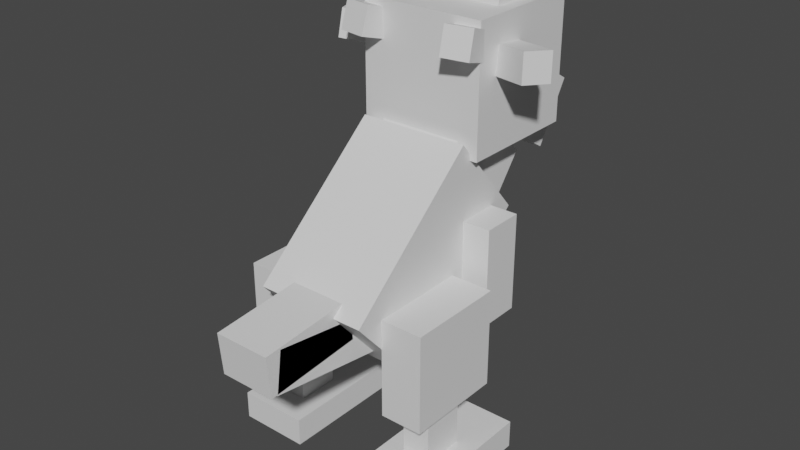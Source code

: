 # Source: cranidos.blend  (saved by Blender 2.81.16; exported with 4.5.12 LTS)
import bpy
from mathutils import Matrix  # noqa: F401  (used for matrix-valued properties, if any)

bpy.ops.wm.read_factory_settings(use_empty=True)
scene = bpy.context.scene
scene.name = 'Scene'

# ---- collections
col_collection = bpy.data.collections.new('Collection'); scene.collection.children.link(col_collection)

# ---- materials (node trees are filled in below, after node groups)
mat_default_obj = bpy.data.materials.new('Default OBJ')
mat_default_obj.use_transparent_shadow = False

# ---- material node trees
mat_default_obj.use_nodes = True; mat_default_obj.node_tree.nodes.clear()
_N = mat_default_obj.node_tree.nodes; _L = mat_default_obj.node_tree.links
n0 = _N.new('ShaderNodeOutputMaterial'); n0.name = 'Material Output'; n0.location = (300, 300)
n1 = _N.new('ShaderNodeBsdfPrincipled'); n1.name = 'Principled BSDF'; n1.location = (10, 300)
n1.distribution = 'GGX'
n1.subsurface_method = 'BURLEY'
n1.inputs[3].default_value = 1.45
n1.inputs[27].default_value = (0.0, 0.0, 0.0, 1.0)
n1.inputs[28].default_value = 1.0
_L.new(n1.outputs[0], n0.inputs[0])
n0.is_active_output = True

# ---- world
world_world = bpy.data.worlds.new('World'); scene.world = world_world
world_world.use_nodes = True; world_world.node_tree.nodes.clear()
_N = world_world.node_tree.nodes; _L = world_world.node_tree.links
n0 = _N.new('ShaderNodeOutputWorld'); n0.name = 'World Output'; n0.location = (300, 300)
n1 = _N.new('ShaderNodeBackground'); n1.name = 'Background'; n1.location = (10, 300)
n1.inputs[0].default_value = (0.05088, 0.05088, 0.05088, 1.0)
_L.new(n1.outputs[0], n0.inputs[0])
n0.is_active_output = True
world_world.color = (0.05088, 0.05088, 0.05088)
world_world.use_sun_shadow = False
world_world.sun_shadow_jitter_overblur = 0.0

# ---- meshes
me_head = bpy.data.meshes.new('Head')
me_head.from_pydata([(0.2812, -0.0288, -0.3144), (-0.2812, -0.0288, -0.3144), (-0.2812, 0.5337, -0.3144), (0.2812, 0.5337, -0.3144), (-0.2812, -0.0288, 0.2481), (0.2812, -0.0288, 0.2481), (0.2812, 0.5337, 0.2481), (-0.2812, 0.5337, 0.2481)], [], [(0, 1, 2, 3), (4, 5, 6, 7), (3, 2, 7, 6), (5, 4, 1, 0), (5, 0, 3, 6), (1, 4, 7, 2)])
_uv = me_head.uv_layers.new(name='UVMap')
_uv.uv.foreach_set('vector', [0.1406, 0.7188, 0.2812, 0.7188, 0.2812, 0.8594, 0.1406, 0.8594, 0.4219, 0.7188, 0.5625, 0.7188, 0.5625, 0.8594, 0.4219, 0.8594, 0.1406, 0.8594, 0.2812, 0.8594, 0.2812, 1.0, 0.1406, 1.0, 0.2812, 0.8594, 0.4219, 0.8594, 0.4219, 1.0, 0.2812, 1.0, 0.0, 0.7188, 0.1406, 0.7188, 0.1406, 0.8594, 0.0, 0.8594, 0.2812, 0.7188, 0.4219, 0.7188, 0.4219, 0.8594, 0.2812, 0.8594])
me_head.materials.append(mat_default_obj)
me_head.use_remesh_fix_poles = True
me_head.use_remesh_preserve_attributes = False
me_head.use_mirror_vertex_groups = False
me_head.update()
me_headchild = bpy.data.meshes.new('HeadChild')
me_headchild.from_pydata([(0.2188, -0.1101, -0.1991), (-0.2188, -0.1101, -0.1991), (-0.2188, 0.01169, -0.2272), (0.2188, 0.01169, -0.2272), (-0.2188, -0.01169, 0.2272), (0.2188, -0.01169, 0.2272), (0.2188, 0.1101, 0.1991), (-0.2188, 0.1101, 0.1991)], [], [(0, 1, 2, 3), (4, 5, 6, 7), (3, 2, 7, 6), (5, 4, 1, 0), (5, 0, 3, 6), (1, 4, 7, 2)])
_uv = me_headchild.uv_layers.new(name='UVMap')
_uv.uv.foreach_set('vector', [0.6719, 0.8594, 0.7812, 0.8594, 0.7812, 0.8906, 0.6719, 0.8906, 0.8906, 0.8594, 1.0, 0.8594, 1.0, 0.8906, 0.8906, 0.8906, 0.6719, 0.8906, 0.7812, 0.8906, 0.7812, 1.0, 0.6719, 1.0, 0.7812, 0.8906, 0.8906, 0.8906, 0.8906, 1.0, 0.7812, 1.0, 0.5625, 0.8594, 0.6719, 0.8594, 0.6719, 0.8906, 0.5625, 0.8906, 0.7812, 0.8594, 0.8906, 0.8594, 0.8906, 0.8906, 0.7812, 0.8906])
me_headchild.materials.append(mat_default_obj)
me_headchild.use_remesh_fix_poles = True
me_headchild.use_remesh_preserve_attributes = False
me_headchild.use_mirror_vertex_groups = False
me_headchild.update()
me_headchild1 = bpy.data.meshes.new('HeadChild1')
me_headchild1.from_pydata([(0.1875, -0.1822, 0.0001155), (-0.1875, -0.1822, 0.0001155), (-0.1875, 0.08565, -0.1608), (0.1875, 0.08565, -0.1608), (-0.1875, -0.08565, 0.1608), (0.1875, -0.08565, 0.1608), (0.1875, 0.1822, -0.0001155), (-0.1875, 0.1822, -0.0001155)], [], [(0, 1, 2, 3), (4, 5, 6, 7), (3, 2, 7, 6), (5, 4, 1, 0), (5, 0, 3, 6), (1, 4, 7, 2)])
_uv = me_headchild1.uv_layers.new(name='UVMap')
_uv.uv.foreach_set('vector', [0.6719, 0.7344, 0.7656, 0.7344, 0.7656, 0.8125, 0.6719, 0.8125, 0.8125, 0.7344, 0.9062, 0.7344, 0.9062, 0.8125, 0.8125, 0.8125, 0.6719, 0.8125, 0.7656, 0.8125, 0.7656, 0.8594, 0.6719, 0.8594, 0.7656, 0.8125, 0.8594, 0.8125, 0.8594, 0.8594, 0.7656, 0.8594, 0.625, 0.7344, 0.6719, 0.7344, 0.6719, 0.8125, 0.625, 0.8125, 0.7656, 0.7344, 0.8125, 0.7344, 0.8125, 0.8125, 0.7656, 0.8125])
me_headchild1.materials.append(mat_default_obj)
me_headchild1.use_remesh_fix_poles = True
me_headchild1.use_remesh_preserve_attributes = False
me_headchild1.use_mirror_vertex_groups = False
me_headchild1.update()
me_headchild2 = bpy.data.meshes.new('HeadChild2')
me_headchild2.from_pydata([(0.04563, -0.09453, -0.1114), (-0.07783, -0.09453, -0.09189), (-0.08322, 0.02562, -0.1259), (0.04024, 0.02562, -0.1455), (-0.04024, -0.02562, 0.1455), (0.08322, -0.02562, 0.1259), (0.07783, 0.09453, 0.09189), (-0.04563, 0.09453, 0.1114)], [], [(0, 1, 2, 3), (4, 5, 6, 7), (3, 2, 7, 6), (5, 4, 1, 0), (5, 0, 3, 6), (1, 4, 7, 2)])
_uv = me_headchild2.uv_layers.new(name='UVMap')
_uv.uv.foreach_set('vector', [0.4844, 0.9062, 0.5156, 0.9062, 0.5156, 0.9375, 0.4844, 0.9375, 0.5781, 0.9062, 0.6094, 0.9062, 0.6094, 0.9375, 0.5781, 0.9375, 0.4844, 0.9375, 0.5156, 0.9375, 0.5156, 1.0, 0.4844, 1.0, 0.5156, 0.9375, 0.5469, 0.9375, 0.5469, 1.0, 0.5156, 1.0, 0.4219, 0.9062, 0.4844, 0.9062, 0.4844, 0.9375, 0.4219, 0.9375, 0.5156, 0.9062, 0.5781, 0.9062, 0.5781, 0.9375, 0.5156, 0.9375])
me_headchild2.materials.append(mat_default_obj)
me_headchild2.use_remesh_fix_poles = True
me_headchild2.use_remesh_preserve_attributes = False
me_headchild2.use_mirror_vertex_groups = False
me_headchild2.update()
me_headchild3 = bpy.data.meshes.new('HeadChild3')
me_headchild3.from_pydata([(0.07783, -0.09453, -0.09189), (-0.04563, -0.09453, -0.1114), (-0.04024, 0.02562, -0.1455), (0.08322, 0.02562, -0.1259), (-0.08322, -0.02562, 0.1259), (0.04024, -0.02562, 0.1455), (0.04563, 0.09453, 0.1114), (-0.07783, 0.09453, 0.09189)], [], [(0, 1, 2, 3), (4, 5, 6, 7), (3, 2, 7, 6), (5, 4, 1, 0), (5, 0, 3, 6), (1, 4, 7, 2)])
_uv = me_headchild3.uv_layers.new(name='UVMap')
_uv.uv.foreach_set('vector', [0.4844, 0.9062, 0.5156, 0.9062, 0.5156, 0.9375, 0.4844, 0.9375, 0.5781, 0.9062, 0.6094, 0.9062, 0.6094, 0.9375, 0.5781, 0.9375, 0.4844, 0.9375, 0.5156, 0.9375, 0.5156, 1.0, 0.4844, 1.0, 0.5156, 0.9375, 0.5469, 0.9375, 0.5469, 1.0, 0.5156, 1.0, 0.4219, 0.9062, 0.4844, 0.9062, 0.4844, 0.9375, 0.4219, 0.9375, 0.5156, 0.9062, 0.5781, 0.9062, 0.5781, 0.9375, 0.5156, 0.9375])
me_headchild3.materials.append(mat_default_obj)
me_headchild3.use_remesh_fix_poles = True
me_headchild3.use_remesh_preserve_attributes = False
me_headchild3.use_mirror_vertex_groups = False
me_headchild3.update()
me_headchild4 = bpy.data.meshes.new('HeadChild4')
me_headchild4.from_pydata([(-0.08044, -0.08316, -0.1003), (-0.1348, -0.07161, 0.01171), (-0.1439, 0.05187, -0.005465), (-0.08957, 0.04032, -0.1174), (0.08957, -0.04032, 0.1174), (0.1439, -0.05187, 0.005465), (0.1348, 0.0716, -0.01171), (0.08044, 0.08316, 0.1003)], [], [(0, 1, 2, 3), (4, 5, 6, 7), (3, 2, 7, 6), (5, 4, 1, 0), (5, 0, 3, 6), (1, 4, 7, 2)])
_uv = me_headchild4.uv_layers.new(name='UVMap')
_uv.uv.foreach_set('vector', [0.4844, 0.9062, 0.5156, 0.9062, 0.5156, 0.9375, 0.4844, 0.9375, 0.5781, 0.9062, 0.6094, 0.9062, 0.6094, 0.9375, 0.5781, 0.9375, 0.4844, 0.9375, 0.5156, 0.9375, 0.5156, 1.0, 0.4844, 1.0, 0.5156, 0.9375, 0.5469, 0.9375, 0.5469, 1.0, 0.5156, 1.0, 0.4219, 0.9062, 0.4844, 0.9062, 0.4844, 0.9375, 0.4219, 0.9375, 0.5156, 0.9062, 0.5781, 0.9062, 0.5781, 0.9375, 0.5156, 0.9375])
me_headchild4.materials.append(mat_default_obj)
me_headchild4.use_remesh_fix_poles = True
me_headchild4.use_remesh_preserve_attributes = False
me_headchild4.use_mirror_vertex_groups = False
me_headchild4.update()
me_headchild5 = bpy.data.meshes.new('HeadChild5')
me_headchild5.from_pydata([(0.1348, -0.07161, 0.01171), (0.08044, -0.08316, -0.1003), (0.08957, 0.04032, -0.1174), (0.1439, 0.05187, -0.005465), (-0.1439, -0.05187, 0.005465), (-0.08957, -0.04032, 0.1174), (-0.08044, 0.08316, 0.1003), (-0.1348, 0.0716, -0.01171)], [], [(0, 1, 2, 3), (4, 5, 6, 7), (3, 2, 7, 6), (5, 4, 1, 0), (5, 0, 3, 6), (1, 4, 7, 2)])
_uv = me_headchild5.uv_layers.new(name='UVMap')
_uv.uv.foreach_set('vector', [0.4844, 0.9062, 0.5156, 0.9062, 0.5156, 0.9375, 0.4844, 0.9375, 0.5781, 0.9062, 0.6094, 0.9062, 0.6094, 0.9375, 0.5781, 0.9375, 0.4844, 0.9375, 0.5156, 0.9375, 0.5156, 1.0, 0.4844, 1.0, 0.5156, 0.9375, 0.5469, 0.9375, 0.5469, 1.0, 0.5156, 1.0, 0.4219, 0.9062, 0.4844, 0.9062, 0.4844, 0.9375, 0.4219, 0.9375, 0.5156, 0.9062, 0.5781, 0.9062, 0.5781, 0.9375, 0.5156, 0.9375])
me_headchild5.materials.append(mat_default_obj)
me_headchild5.use_remesh_fix_poles = True
me_headchild5.use_remesh_preserve_attributes = False
me_headchild5.use_mirror_vertex_groups = False
me_headchild5.update()
me_left_arm = bpy.data.meshes.new('Left_arm')
me_left_arm.from_pydata([(0.09375, -0.2188, -0.09375), (-0.09375, -0.2188, -0.09375), (-0.09375, 0.2188, -0.09375), (0.09375, 0.2188, -0.09375), (-0.09375, -0.2188, 0.09375), (0.09375, -0.2188, 0.09375), (0.09375, 0.2188, 0.09375), (-0.09375, 0.2188, 0.09375)], [], [(0, 1, 2, 3), (4, 5, 6, 7), (3, 2, 7, 6), (5, 4, 1, 0), (5, 0, 3, 6), (1, 4, 7, 2)])
_uv = me_left_arm.uv_layers.new(name='UVMap')
_uv.uv.foreach_set('vector', [0.8594, 0.0, 0.9062, 0.0, 0.9062, 0.1094, 0.8594, 0.1094, 0.9531, 0.0, 1.0, 0.0, 1.0, 0.1094, 0.9531, 0.1094, 0.8594, 0.1094, 0.9062, 0.1094, 0.9062, 0.1562, 0.8594, 0.1562, 0.9062, 0.1094, 0.9531, 0.1094, 0.9531, 0.1562, 0.9062, 0.1562, 0.8125, 0.0, 0.8594, 0.0, 0.8594, 0.1094, 0.8125, 0.1094, 0.9062, 0.0, 0.9531, 0.0, 0.9531, 0.1094, 0.9062, 0.1094])
me_left_arm.materials.append(mat_default_obj)
me_left_arm.use_remesh_fix_poles = True
me_left_arm.use_remesh_preserve_attributes = False
me_left_arm.use_mirror_vertex_groups = False
me_left_arm.update()
me_right_arm = bpy.data.meshes.new('Right_arm')
me_right_arm.from_pydata([(0.09375, -0.2188, -0.09375), (-0.09375, -0.2188, -0.09375), (-0.09375, 0.2188, -0.09375), (0.09375, 0.2188, -0.09375), (-0.09375, -0.2188, 0.09375), (0.09375, -0.2188, 0.09375), (0.09375, 0.2188, 0.09375), (-0.09375, 0.2188, 0.09375)], [], [(0, 1, 2, 3), (4, 5, 6, 7), (3, 2, 7, 6), (5, 4, 1, 0), (5, 0, 3, 6), (1, 4, 7, 2)])
_uv = me_right_arm.uv_layers.new(name='UVMap')
_uv.uv.foreach_set('vector', [0.8594, 0.0, 0.9062, 0.0, 0.9062, 0.1094, 0.8594, 0.1094, 0.9531, 0.0, 1.0, 0.0, 1.0, 0.1094, 0.9531, 0.1094, 0.8594, 0.1094, 0.9062, 0.1094, 0.9062, 0.1562, 0.8594, 0.1562, 0.9062, 0.1094, 0.9531, 0.1094, 0.9531, 0.1562, 0.9062, 0.1562, 0.8125, 0.0, 0.8594, 0.0, 0.8594, 0.1094, 0.8125, 0.1094, 0.9062, 0.0, 0.9531, 0.0, 0.9531, 0.1094, 0.9062, 0.1094])
me_right_arm.materials.append(mat_default_obj)
me_right_arm.use_remesh_fix_poles = True
me_right_arm.use_remesh_preserve_attributes = False
me_right_arm.use_mirror_vertex_groups = False
me_right_arm.update()
me_tail_lower = bpy.data.meshes.new('Tail_lower')
me_tail_lower.from_pydata([(0.125, -0.132, -0.2655), (-0.125, -0.132, -0.2655), (-0.125, 0.0537, -0.2916), (0.125, 0.0537, -0.2916), (-0.125, -0.0537, 0.2916), (0.125, -0.0537, 0.2916), (0.125, 0.132, 0.2655), (-0.125, 0.132, 0.2655)], [], [(0, 1, 2, 3), (4, 5, 6, 7), (3, 2, 7, 6), (5, 4, 1, 0), (5, 0, 3, 6), (1, 4, 7, 2)])
_uv = me_tail_lower.uv_layers.new(name='UVMap')
_uv.uv.foreach_set('vector', [0.5938, 0.1562, 0.6562, 0.1562, 0.6562, 0.2031, 0.5938, 0.2031, 0.7969, 0.1562, 0.8594, 0.1562, 0.8594, 0.2031, 0.7969, 0.2031, 0.5938, 0.2031, 0.6562, 0.2031, 0.6562, 0.3438, 0.5938, 0.3438, 0.6562, 0.2031, 0.7188, 0.2031, 0.7188, 0.3438, 0.6562, 0.3438, 0.4531, 0.1562, 0.5938, 0.1562, 0.5938, 0.2031, 0.4531, 0.2031, 0.6562, 0.1562, 0.7969, 0.1562, 0.7969, 0.2031, 0.6562, 0.2031])
me_tail_lower.materials.append(mat_default_obj)
me_tail_lower.use_remesh_fix_poles = True
me_tail_lower.use_remesh_preserve_attributes = False
me_tail_lower.use_mirror_vertex_groups = False
me_tail_lower.update()
me_tail_upper = bpy.data.meshes.new('Tail_upper')
me_tail_upper.from_pydata([(0.125, -0.07433, -0.2261), (-0.125, -0.07433, -0.2261), (-0.125, 0.1125, -0.2097), (0.125, 0.1125, -0.2097), (-0.125, -0.1125, 0.2097), (0.125, -0.1125, 0.2097), (0.125, 0.07433, 0.2261), (-0.125, 0.07433, 0.2261)], [], [(0, 1, 2, 3), (4, 5, 6, 7), (3, 2, 7, 6), (5, 4, 1, 0), (5, 0, 3, 6), (1, 4, 7, 2)])
_uv = me_tail_upper.uv_layers.new(name='UVMap')
_uv.uv.foreach_set('vector', [0.1094, 0.3281, 0.1719, 0.3281, 0.1719, 0.375, 0.1094, 0.375, 0.2812, 0.3281, 0.3438, 0.3281, 0.3438, 0.375, 0.2812, 0.375, 0.1094, 0.375, 0.1719, 0.375, 0.1719, 0.4844, 0.1094, 0.4844, 0.1719, 0.375, 0.2344, 0.375, 0.2344, 0.4844, 0.1719, 0.4844, 0.0, 0.3281, 0.1094, 0.3281, 0.1094, 0.375, 0.0, 0.375, 0.1719, 0.3281, 0.2812, 0.3281, 0.2812, 0.375, 0.1719, 0.375])
me_tail_upper.materials.append(mat_default_obj)
me_tail_upper.use_remesh_fix_poles = True
me_tail_upper.use_remesh_preserve_attributes = False
me_tail_upper.use_mirror_vertex_groups = False
me_tail_upper.update()
me_neck = bpy.data.meshes.new('Neck')
me_neck.from_pydata([(0.1875, -0.01155, -0.2686), (-0.1875, -0.01155, -0.2686), (-0.1875, 0.2578, 0.07618), (0.1875, 0.2578, 0.07618), (-0.1875, -0.2578, -0.07618), (0.1875, -0.2578, -0.07618), (0.1875, 0.01155, 0.2686), (-0.1875, 0.01155, 0.2686)], [], [(0, 1, 2, 3), (4, 5, 6, 7), (3, 2, 7, 6), (5, 4, 1, 0), (5, 0, 3, 6), (1, 4, 7, 2)])
_uv = me_neck.uv_layers.new(name='UVMap')
_uv.uv.foreach_set('vector', [0.07812, 0.5312, 0.1719, 0.5312, 0.1719, 0.6406, 0.07812, 0.6406, 0.25, 0.5312, 0.3438, 0.5312, 0.3438, 0.6406, 0.25, 0.6406, 0.07812, 0.6406, 0.1719, 0.6406, 0.1719, 0.7188, 0.07812, 0.7188, 0.1719, 0.6406, 0.2656, 0.6406, 0.2656, 0.7188, 0.1719, 0.7188, 0.0, 0.5312, 0.07812, 0.5312, 0.07812, 0.6406, 0.0, 0.6406, 0.1719, 0.5312, 0.25, 0.5312, 0.25, 0.6406, 0.1719, 0.6406])
me_neck.materials.append(mat_default_obj)
me_neck.use_remesh_fix_poles = True
me_neck.use_remesh_preserve_attributes = False
me_neck.use_mirror_vertex_groups = False
me_neck.update()
me_left_hip = bpy.data.meshes.new('Left_hip')
me_left_hip.from_pydata([(0.09375, -0.2188, -0.2188), (-0.09375, -0.2188, -0.2188), (-0.09375, 0.2188, -0.2188), (0.09375, 0.2188, -0.2188), (-0.09375, -0.2188, 0.2188), (0.09375, -0.2188, 0.2188), (0.09375, 0.2188, 0.2188), (-0.09375, 0.2188, 0.2188)], [], [(0, 1, 2, 3), (4, 5, 6, 7), (3, 2, 7, 6), (5, 4, 1, 0), (5, 0, 3, 6), (1, 4, 7, 2)])
_uv = me_left_hip.uv_layers.new(name='UVMap')
_uv.uv.foreach_set('vector', [0.4531, 0.5, 0.5, 0.5, 0.5, 0.6094, 0.4531, 0.6094, 0.6094, 0.5, 0.6562, 0.5, 0.6562, 0.6094, 0.6094, 0.6094, 0.4531, 0.6094, 0.5, 0.6094, 0.5, 0.7188, 0.4531, 0.7188, 0.5, 0.6094, 0.5469, 0.6094, 0.5469, 0.7188, 0.5, 0.7188, 0.3438, 0.5, 0.4531, 0.5, 0.4531, 0.6094, 0.3438, 0.6094, 0.5, 0.5, 0.6094, 0.5, 0.6094, 0.6094, 0.5, 0.6094])
me_left_hip.materials.append(mat_default_obj)
me_left_hip.use_remesh_fix_poles = True
me_left_hip.use_remesh_preserve_attributes = False
me_left_hip.use_mirror_vertex_groups = False
me_left_hip.update()
me_left_hipchild = bpy.data.meshes.new('Left_hipChild')
me_left_hipchild.from_pydata([(0.0625, -0.1562, -0.09375), (-0.0625, -0.1562, -0.09375), (-0.0625, 0.1562, -0.09375), (0.0625, 0.1562, -0.09375), (-0.0625, -0.1562, 0.09375), (0.0625, -0.1562, 0.09375), (0.0625, 0.1562, 0.09375), (-0.0625, 0.1562, 0.09375)], [], [(0, 1, 2, 3), (4, 5, 6, 7), (3, 2, 7, 6), (5, 4, 1, 0), (5, 0, 3, 6), (1, 4, 7, 2)])
_uv = me_left_hipchild.uv_layers.new(name='UVMap')
_uv.uv.foreach_set('vector', [0.3906, 0.3281, 0.4219, 0.3281, 0.4219, 0.4062, 0.3906, 0.4062, 0.4688, 0.3281, 0.5, 0.3281, 0.5, 0.4062, 0.4688, 0.4062, 0.3906, 0.4062, 0.4219, 0.4062, 0.4219, 0.4531, 0.3906, 0.4531, 0.4219, 0.4062, 0.4531, 0.4062, 0.4531, 0.4531, 0.4219, 0.4531, 0.3438, 0.3281, 0.3906, 0.3281, 0.3906, 0.4062, 0.3438, 0.4062, 0.4219, 0.3281, 0.4688, 0.3281, 0.4688, 0.4062, 0.4219, 0.4062])
me_left_hipchild.materials.append(mat_default_obj)
me_left_hipchild.use_remesh_fix_poles = True
me_left_hipchild.use_remesh_preserve_attributes = False
me_left_hipchild.use_mirror_vertex_groups = False
me_left_hipchild.update()
me_left_hipchild1 = bpy.data.meshes.new('Left_hipChild1')
me_left_hipchild1.from_pydata([(0.1562, -0.0625, -0.2812), (-0.1562, -0.0625, -0.2812), (-0.1562, 0.0625, -0.2812), (0.1562, 0.0625, -0.2812), (-0.1562, -0.0625, 0.2812), (0.1562, -0.0625, 0.2812), (0.1562, 0.0625, 0.2812), (-0.1562, 0.0625, 0.2812)], [], [(0, 1, 2, 3), (4, 5, 6, 7), (3, 2, 7, 6), (5, 4, 1, 0), (5, 0, 3, 6), (1, 4, 7, 2)])
_uv = me_left_hipchild1.uv_layers.new(name='UVMap')
_uv.uv.foreach_set('vector', [0.7031, 0.3594, 0.7812, 0.3594, 0.7812, 0.3906, 0.7031, 0.3906, 0.9219, 0.3594, 1.0, 0.3594, 1.0, 0.3906, 0.9219, 0.3906, 0.7031, 0.3906, 0.7812, 0.3906, 0.7812, 0.5312, 0.7031, 0.5312, 0.7812, 0.3906, 0.8594, 0.3906, 0.8594, 0.5312, 0.7812, 0.5312, 0.5625, 0.3594, 0.7031, 0.3594, 0.7031, 0.3906, 0.5625, 0.3906, 0.7812, 0.3594, 0.9219, 0.3594, 0.9219, 0.3906, 0.7812, 0.3906])
me_left_hipchild1.materials.append(mat_default_obj)
me_left_hipchild1.use_remesh_fix_poles = True
me_left_hipchild1.use_remesh_preserve_attributes = False
me_left_hipchild1.use_mirror_vertex_groups = False
me_left_hipchild1.update()
me_right_hip = bpy.data.meshes.new('Right_hip')
me_right_hip.from_pydata([(0.09375, -0.2188, -0.2188), (-0.09375, -0.2188, -0.2188), (-0.09375, 0.2188, -0.2188), (0.09375, 0.2188, -0.2188), (-0.09375, -0.2188, 0.2188), (0.09375, -0.2188, 0.2188), (0.09375, 0.2188, 0.2188), (-0.09375, 0.2188, 0.2188)], [], [(0, 1, 2, 3), (4, 5, 6, 7), (3, 2, 7, 6), (5, 4, 1, 0), (5, 0, 3, 6), (1, 4, 7, 2)])
_uv = me_right_hip.uv_layers.new(name='UVMap')
_uv.uv.foreach_set('vector', [0.4531, 0.5, 0.5, 0.5, 0.5, 0.6094, 0.4531, 0.6094, 0.6094, 0.5, 0.6562, 0.5, 0.6562, 0.6094, 0.6094, 0.6094, 0.4531, 0.6094, 0.5, 0.6094, 0.5, 0.7188, 0.4531, 0.7188, 0.5, 0.6094, 0.5469, 0.6094, 0.5469, 0.7188, 0.5, 0.7188, 0.3438, 0.5, 0.4531, 0.5, 0.4531, 0.6094, 0.3438, 0.6094, 0.5, 0.5, 0.6094, 0.5, 0.6094, 0.6094, 0.5, 0.6094])
me_right_hip.materials.append(mat_default_obj)
me_right_hip.use_remesh_fix_poles = True
me_right_hip.use_remesh_preserve_attributes = False
me_right_hip.use_mirror_vertex_groups = False
me_right_hip.update()
me_right_hipchild = bpy.data.meshes.new('Right_hipChild')
me_right_hipchild.from_pydata([(0.0625, -0.1562, -0.09375), (-0.0625, -0.1562, -0.09375), (-0.0625, 0.1562, -0.09375), (0.0625, 0.1562, -0.09375), (-0.0625, -0.1562, 0.09375), (0.0625, -0.1562, 0.09375), (0.0625, 0.1562, 0.09375), (-0.0625, 0.1562, 0.09375)], [], [(0, 1, 2, 3), (4, 5, 6, 7), (3, 2, 7, 6), (5, 4, 1, 0), (5, 0, 3, 6), (1, 4, 7, 2)])
_uv = me_right_hipchild.uv_layers.new(name='UVMap')
_uv.uv.foreach_set('vector', [0.3906, 0.3281, 0.4219, 0.3281, 0.4219, 0.4062, 0.3906, 0.4062, 0.4688, 0.3281, 0.5, 0.3281, 0.5, 0.4062, 0.4688, 0.4062, 0.3906, 0.4062, 0.4219, 0.4062, 0.4219, 0.4531, 0.3906, 0.4531, 0.4219, 0.4062, 0.4531, 0.4062, 0.4531, 0.4531, 0.4219, 0.4531, 0.3438, 0.3281, 0.3906, 0.3281, 0.3906, 0.4062, 0.3438, 0.4062, 0.4219, 0.3281, 0.4688, 0.3281, 0.4688, 0.4062, 0.4219, 0.4062])
me_right_hipchild.materials.append(mat_default_obj)
me_right_hipchild.use_remesh_fix_poles = True
me_right_hipchild.use_remesh_preserve_attributes = False
me_right_hipchild.use_mirror_vertex_groups = False
me_right_hipchild.update()
me_right_hipchild2 = bpy.data.meshes.new('Right_hipChild2')
me_right_hipchild2.from_pydata([(0.1562, -0.0625, -0.2812), (-0.1562, -0.0625, -0.2812), (-0.1562, 0.0625, -0.2812), (0.1562, 0.0625, -0.2812), (-0.1562, -0.0625, 0.2812), (0.1562, -0.0625, 0.2812), (0.1562, 0.0625, 0.2812), (-0.1562, 0.0625, 0.2812)], [], [(0, 1, 2, 3), (4, 5, 6, 7), (3, 2, 7, 6), (5, 4, 1, 0), (5, 0, 3, 6), (1, 4, 7, 2)])
_uv = me_right_hipchild2.uv_layers.new(name='UVMap')
_uv.uv.foreach_set('vector', [0.7031, 0.3594, 0.7812, 0.3594, 0.7812, 0.3906, 0.7031, 0.3906, 0.9219, 0.3594, 1.0, 0.3594, 1.0, 0.3906, 0.9219, 0.3906, 0.7031, 0.3906, 0.7812, 0.3906, 0.7812, 0.5312, 0.7031, 0.5312, 0.7812, 0.3906, 0.8594, 0.3906, 0.8594, 0.5312, 0.7812, 0.5312, 0.5625, 0.3594, 0.7031, 0.3594, 0.7031, 0.3906, 0.5625, 0.3906, 0.7812, 0.3594, 0.9219, 0.3594, 0.9219, 0.3906, 0.7812, 0.3906])
me_right_hipchild2.materials.append(mat_default_obj)
me_right_hipchild2.use_remesh_fix_poles = True
me_right_hipchild2.use_remesh_preserve_attributes = False
me_right_hipchild2.use_mirror_vertex_groups = False
me_right_hipchild2.update()
me_body = bpy.data.meshes.new('Body')
me_body.from_pydata([(0.25, 0.07785, -0.4706), (-0.25, 0.07785, -0.4706), (-0.25, 0.4552, -0.1426), (0.25, 0.4552, -0.1426), (-0.25, -0.4552, 0.1426), (0.25, -0.4552, 0.1426), (0.25, -0.07785, 0.4706), (-0.25, -0.07785, 0.4706)], [], [(0, 1, 2, 3), (4, 5, 6, 7), (3, 2, 7, 6), (5, 4, 1, 0), (5, 0, 3, 6), (1, 4, 7, 2)])
_uv = me_body.uv_layers.new(name='UVMap')
_uv.uv.foreach_set('vector', [0.2031, 0.0, 0.3281, 0.0, 0.3281, 0.125, 0.2031, 0.125, 0.5312, 0.0, 0.6562, 0.0, 0.6562, 0.125, 0.5312, 0.125, 0.2031, 0.125, 0.3281, 0.125, 0.3281, 0.3281, 0.2031, 0.3281, 0.3281, 0.125, 0.4531, 0.125, 0.4531, 0.3281, 0.3281, 0.3281, 0.0, 0.0, 0.2031, 0.0, 0.2031, 0.125, 0.0, 0.125, 0.3281, 0.0, 0.5312, 0.0, 0.5312, 0.125, 0.3281, 0.125])
me_body.materials.append(mat_default_obj)
me_body.use_remesh_fix_poles = True
me_body.use_remesh_preserve_attributes = False
me_body.use_mirror_vertex_groups = False
me_body.update()

# ---- objects
ob_head = bpy.data.objects.new('Head', me_head)
ob_headchild = bpy.data.objects.new('HeadChild', me_headchild)
ob_headchild1 = bpy.data.objects.new('HeadChild1', me_headchild1)
ob_headchild2 = bpy.data.objects.new('HeadChild2', me_headchild2)
ob_headchild3 = bpy.data.objects.new('HeadChild3', me_headchild3)
ob_headchild4 = bpy.data.objects.new('HeadChild4', me_headchild4)
ob_headchild5 = bpy.data.objects.new('HeadChild5', me_headchild5)
ob_left_arm = bpy.data.objects.new('Left_arm', me_left_arm)
ob_right_arm = bpy.data.objects.new('Right_arm', me_right_arm)
ob_tail_lower = bpy.data.objects.new('Tail_lower', me_tail_lower)
ob_tail_upper = bpy.data.objects.new('Tail_upper', me_tail_upper)
ob_neck = bpy.data.objects.new('Neck', me_neck)
ob_left_hip = bpy.data.objects.new('Left_hip', me_left_hip)
ob_left_hipchild = bpy.data.objects.new('Left_hipChild', me_left_hipchild)
ob_left_hipchild1 = bpy.data.objects.new('Left_hipChild1', me_left_hipchild1)
ob_right_hip = bpy.data.objects.new('Right_hip', me_right_hip)
ob_right_hipchild = bpy.data.objects.new('Right_hipChild', me_right_hipchild)
ob_right_hipchild2 = bpy.data.objects.new('Right_hipChild2', me_right_hipchild2)
ob_body = bpy.data.objects.new('Body', me_body)

# ---- transforms, parenting, visibility, modifiers, constraints
ob_head.parent = ob_neck
ob_head.matrix_parent_inverse = Matrix(((1.0, 0.0, 0.0, -0.0), (0.0, -1.629e-07, 1.0, -1.168), (0.0, -1.0, -1.629e-07, 0.3394), (-0.0, 0.0, -0.0, 1.0)))
ob_head.location = (0.0, 0.4356, 1.291)
ob_head.rotation_euler = (1.571, -0.0, 0.0)
ob_head.lineart.crease_threshold = 0.0
ob_headchild.parent = ob_head
ob_headchild.matrix_parent_inverse = Matrix(((1.0, 0.0, 0.0, -0.0), (0.0, -1.629e-07, 1.0, -1.291), (0.0, -1.0, -1.629e-07, 0.4356), (-0.0, 0.0, -0.0, 1.0)))
ob_headchild.location = (0.0, 0.5951, 1.778)
ob_headchild.rotation_euler = (1.571, -0.0, 0.0)
ob_headchild.lineart.crease_threshold = 0.0
ob_headchild1.parent = ob_head
ob_headchild1.matrix_parent_inverse = Matrix(((1.0, 0.0, 0.0, -0.0), (0.0, -1.629e-07, 1.0, -1.291), (0.0, -1.0, -1.629e-07, 0.4356), (-0.0, 0.0, -0.0, 1.0)))
ob_headchild1.location = (0.0, 0.7877, 1.293)
ob_headchild1.rotation_euler = (1.571, -0.0, 0.0)
ob_headchild1.lineart.crease_threshold = 0.0
ob_headchild2.parent = ob_head
ob_headchild2.matrix_parent_inverse = Matrix(((1.0, 0.0, 0.0, -0.0), (0.0, -1.629e-07, 1.0, -1.291), (0.0, -1.0, -1.629e-07, 0.4356), (-0.0, 0.0, -0.0, 1.0)))
ob_headchild2.location = (0.216, 0.2221, 1.718)
ob_headchild2.rotation_euler = (1.571, -0.0, 0.0)
ob_headchild2.lineart.crease_threshold = 0.0
ob_headchild3.parent = ob_head
ob_headchild3.matrix_parent_inverse = Matrix(((1.0, 0.0, 0.0, -0.0), (0.0, -1.629e-07, 1.0, -1.291), (0.0, -1.0, -1.629e-07, 0.4356), (-0.0, 0.0, -0.0, 1.0)))
ob_headchild3.location = (-0.2469, 0.227, 1.718)
ob_headchild3.rotation_euler = (1.571, -0.0, 0.0)
ob_headchild3.lineart.crease_threshold = 0.0
ob_headchild4.parent = ob_head
ob_headchild4.matrix_parent_inverse = Matrix(((1.0, 0.0, 0.0, -0.0), (0.0, -1.629e-07, 1.0, -1.291), (0.0, -1.0, -1.629e-07, 0.4356), (-0.0, 0.0, -0.0, 1.0)))
ob_headchild4.location = (0.3618, 0.3308, 1.649)
ob_headchild4.rotation_euler = (1.571, -0.0, 0.0)
ob_headchild4.lineart.crease_threshold = 0.0
ob_headchild5.parent = ob_head
ob_headchild5.matrix_parent_inverse = Matrix(((1.0, 0.0, 0.0, -0.0), (0.0, -1.629e-07, 1.0, -1.291), (0.0, -1.0, -1.629e-07, 0.4356), (-0.0, 0.0, -0.0, 1.0)))
ob_headchild5.location = (-0.3618, 0.3308, 1.649)
ob_headchild5.rotation_euler = (1.571, -0.0, 0.0)
ob_headchild5.lineart.crease_threshold = 0.0
ob_left_arm.parent = ob_body
ob_left_arm.matrix_parent_inverse = Matrix(((1.0, 0.0, 0.0, -0.0), (0.0, -1.629e-07, 1.0, -0.8876), (0.0, -1.0, -1.629e-07, 2.39e-07), (-0.0, 0.0, -0.0, 1.0)))
ob_left_arm.location = (0.2812, 0.25, 0.7938)
ob_left_arm.rotation_euler = (1.571, -0.0, 0.0)
ob_left_arm.lineart.crease_threshold = 0.0
ob_right_arm.parent = ob_body
ob_right_arm.matrix_parent_inverse = Matrix(((1.0, 0.0, 0.0, -0.0), (0.0, -1.629e-07, 1.0, -0.8876), (0.0, -1.0, -1.629e-07, 2.39e-07), (-0.0, 0.0, -0.0, 1.0)))
ob_right_arm.location = (-0.2812, 0.25, 0.7938)
ob_right_arm.rotation_euler = (1.571, -0.0, 0.0)
ob_right_arm.lineart.crease_threshold = 0.0
ob_tail_lower.parent = ob_body
ob_tail_lower.matrix_parent_inverse = Matrix(((1.0, 0.0, 0.0, -0.0), (0.0, -1.629e-07, 1.0, -0.8876), (0.0, -1.0, -1.629e-07, 2.39e-07), (-0.0, 0.0, -0.0, 1.0)))
ob_tail_lower.location = (0.0, -0.4809, 0.6828)
ob_tail_lower.rotation_euler = (1.571, -0.0, 0.0)
ob_tail_lower.lineart.crease_threshold = 0.0
ob_tail_upper.parent = ob_body
ob_tail_upper.matrix_parent_inverse = Matrix(((1.0, 0.0, 0.0, -0.0), (0.0, -1.629e-07, 1.0, -0.8876), (0.0, -1.0, -1.629e-07, 2.39e-07), (-0.0, 0.0, -0.0, 1.0)))
ob_tail_upper.location = (0.0, -0.5929, 0.7435)
ob_tail_upper.rotation_euler = (1.571, -0.0, 0.0)
ob_tail_upper.lineart.crease_threshold = 0.0
ob_neck.parent = ob_body
ob_neck.matrix_parent_inverse = Matrix(((1.0, 0.0, 0.0, -0.0), (0.0, -1.629e-07, 1.0, -0.8876), (0.0, -1.0, -1.629e-07, 2.39e-07), (-0.0, 0.0, -0.0, 1.0)))
ob_neck.location = (0.0, 0.3394, 1.168)
ob_neck.rotation_euler = (1.571, -0.0, 0.0)
ob_neck.lineart.crease_threshold = 0.0
ob_left_hip.parent = ob_body
ob_left_hip.matrix_parent_inverse = Matrix(((1.0, 0.0, 0.0, -0.0), (0.0, -1.629e-07, 1.0, -0.8876), (0.0, -1.0, -1.629e-07, 2.39e-07), (-0.0, 0.0, -0.0, 1.0)))
ob_left_hip.location = (0.3438, -0.125, 0.5751)
ob_left_hip.rotation_euler = (1.571, -0.0, 0.0)
ob_left_hip.lineart.crease_threshold = 0.0
ob_left_hipchild.parent = ob_left_hip
ob_left_hipchild.matrix_parent_inverse = Matrix(((1.0, 0.0, 0.0, -0.3438), (0.0, -1.629e-07, 1.0, -0.5751), (-0.0, -1.0, -1.629e-07, -0.125), (-0.0, 0.0, -0.0, 1.0)))
ob_left_hipchild.location = (0.3438, -0.1562, 0.2626)
ob_left_hipchild.rotation_euler = (1.571, -0.0, 0.0)
ob_left_hipchild.lineart.crease_threshold = 0.0
ob_left_hipchild1.parent = ob_left_hipchild
ob_left_hipchild1.matrix_parent_inverse = Matrix(((1.0, 0.0, 0.0, -0.3438), (0.0, -1.629e-07, 1.0, -0.2626), (-0.0, -1.0, -1.629e-07, -0.1562), (-0.0, 0.0, -0.0, 1.0)))
ob_left_hipchild1.location = (0.3438, -0.09375, 0.07509)
ob_left_hipchild1.rotation_euler = (1.571, -0.0, 0.0)
ob_left_hipchild1.lineart.crease_threshold = 0.0
ob_right_hip.parent = ob_body
ob_right_hip.matrix_parent_inverse = Matrix(((1.0, 0.0, 0.0, -0.0), (0.0, -1.629e-07, 1.0, -0.8876), (0.0, -1.0, -1.629e-07, 2.39e-07), (-0.0, 0.0, -0.0, 1.0)))
ob_right_hip.location = (-0.3438, -0.125, 0.5751)
ob_right_hip.rotation_euler = (1.571, -0.0, 0.0)
ob_right_hip.lineart.crease_threshold = 0.0
ob_right_hipchild.parent = ob_right_hip
ob_right_hipchild.matrix_parent_inverse = Matrix(((1.0, 0.0, -0.0, 0.3438), (0.0, -1.629e-07, 1.0, -0.5751), (-0.0, -1.0, -1.629e-07, -0.125), (-0.0, 0.0, -0.0, 1.0)))
ob_right_hipchild.location = (-0.3438, -0.1562, 0.2626)
ob_right_hipchild.rotation_euler = (1.571, -0.0, 0.0)
ob_right_hipchild.lineart.crease_threshold = 0.0
ob_right_hipchild2.parent = ob_right_hipchild
ob_right_hipchild2.matrix_parent_inverse = Matrix(((1.0, 0.0, -0.0, 0.3438), (0.0, -1.629e-07, 1.0, -0.2626), (-0.0, -1.0, -1.629e-07, -0.1562), (-0.0, 0.0, -0.0, 1.0)))
ob_right_hipchild2.location = (-0.3438, -0.09375, 0.07509)
ob_right_hipchild2.rotation_euler = (1.571, -0.0, 0.0)
ob_right_hipchild2.lineart.crease_threshold = 0.0
ob_body.location = (0.0, 9.437e-08, 0.8876)
ob_body.rotation_euler = (1.571, -0.0, 0.0)
ob_body.lineart.crease_threshold = 0.0

# ---- collection membership
col_collection.objects.link(ob_head)
col_collection.objects.link(ob_headchild)
col_collection.objects.link(ob_headchild1)
col_collection.objects.link(ob_headchild2)
col_collection.objects.link(ob_headchild3)
col_collection.objects.link(ob_headchild4)
col_collection.objects.link(ob_headchild5)
col_collection.objects.link(ob_left_arm)
col_collection.objects.link(ob_right_arm)
col_collection.objects.link(ob_tail_lower)
col_collection.objects.link(ob_tail_upper)
col_collection.objects.link(ob_neck)
col_collection.objects.link(ob_left_hip)
col_collection.objects.link(ob_left_hipchild)
col_collection.objects.link(ob_left_hipchild1)
col_collection.objects.link(ob_right_hip)
col_collection.objects.link(ob_right_hipchild)
col_collection.objects.link(ob_right_hipchild2)
col_collection.objects.link(ob_body)

# ---- scene / render settings (as saved in the file)
scene.frame_start = 1; scene.frame_end = 250; scene.frame_set(1)
scene.render.engine = 'BLENDER_EEVEE_NEXT'
scene.cycles.use_denoising = False
scene.cycles.samples = 128
scene.cycles.sampling_pattern = 'TABULATED_SOBOL'
scene.cycles.use_adaptive_sampling = False
scene.cycles.use_light_tree = False
scene.view_settings.view_transform = 'Filmic'
bpy.context.view_layer.update()

# ---- added for rendering (the .blend has no active camera and no usable light): camera, sun
cam_auto = bpy.data.cameras.new('AutoCamera')
cam_auto.lens = 50.0
cam_auto.sensor_width = 36.0
cam_auto.clip_end = 1000.0
ob_auto_camera = bpy.data.objects.new('AutoCamera', cam_auto)
scene.collection.objects.link(ob_auto_camera)
ob_auto_camera.location = (2.56146, -3.00898, 2.99944)
ob_auto_camera.rotation_euler = (1.09748, -7.21219e-08, 0.694738)
scene.camera = ob_auto_camera
light_auto_sun = bpy.data.lights.new('AutoSun', 'SUN')
light_auto_sun.energy = 3.0
light_auto_sun.angle = 0.0523599
ob_auto_sun = bpy.data.objects.new('AutoSun', light_auto_sun)
scene.collection.objects.link(ob_auto_sun)
ob_auto_sun.rotation_euler = (0.872665, 0.174533, 0.523599)
bpy.context.view_layer.update()
